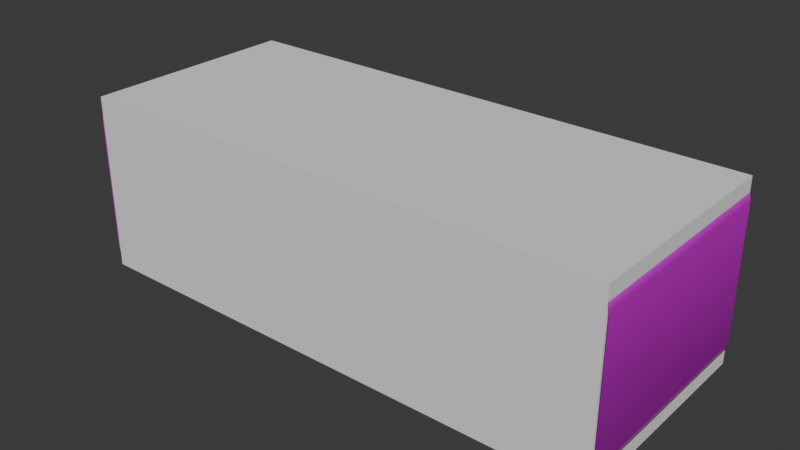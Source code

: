 # Source: shelf002.blend  (saved by Blender 4.1.24; exported with 4.5.12 LTS)
import bpy
from mathutils import Matrix  # noqa: F401  (used for matrix-valued properties, if any)

bpy.ops.wm.read_factory_settings(use_empty=True)
scene = bpy.context.scene
scene.name = 'Scene'

# ---- images (referenced by path relative to the original .blend; pixels are not part of the script)
import os
ASSET_DIR = os.environ.get("B2B_ASSET_DIR", "")  # directory of the original .blend (textures are referenced by path, not embedded)
HERE = os.path.dirname(os.path.abspath(__file__))  # packed textures are extracted next to this script under _unpacked/

def load_image(name, relpath, width, height, colorspace="sRGB"):
    """Load a texture the original file referenced (path relative to the .blend, or extracted next to this script)."""
    p = next((c for c in (os.path.join(HERE, relpath), os.path.join(ASSET_DIR, relpath)) if relpath and os.path.exists(c)), "")
    if p:
        img = bpy.data.images.load(p, check_existing=True)
        img.name = name
    else:  # same state as the original file: an image datablock whose file is absent (Cycles renders it pink)
        img = bpy.data.images.new(name, width, height)
        img.source = "FILE"
        img.filepath = "//" + (relpath or name)
    img.colorspace_settings.name = colorspace
    return img
img_wood059_2k_jpg_diffuse_burned_jpg = load_image('Wood059_2K-JPG_diffuse_burned.jpg', 'Wood059_2K-JPG_diffuse_burned.jpg', 1024, 1024, 'sRGB')
img_wood059_2k_jpg_roughness_jpg_001 = load_image('Wood059_2K-JPG_Roughness.jpg.001', 'Wood059_2K-JPG_Roughness.jpg', 1024, 1024, 'Non-Color')
img_wood059_2k_jpg_normalgl_jpg_001 = load_image('Wood059_2K-JPG_NormalGL.jpg.001', 'Wood059_2K-JPG_NormalGL.jpg', 1024, 1024, 'Non-Color')

# ---- materials (node trees are filled in below, after node groups)
mat_shelf002 = bpy.data.materials.new('Shelf002')

# ---- node groups
ng_smooth_by_angle = bpy.data.node_groups.new('Smooth by Angle', 'GeometryNodeTree')
_s = ng_smooth_by_angle.interface.new_socket(name='Mesh', in_out='OUTPUT', socket_type='NodeSocketGeometry')
_s = ng_smooth_by_angle.interface.new_socket(name='Mesh', in_out='INPUT', socket_type='NodeSocketGeometry')
_s = ng_smooth_by_angle.interface.new_socket(name='Angle', in_out='INPUT', socket_type='NodeSocketFloat')
_s.subtype = 'ANGLE'
_s.default_value = 0.5236
_s.min_value = 0.0
_s.max_value = 3.142
_s.description = 'Maximum face angle for smooth edges'
_s = ng_smooth_by_angle.interface.new_socket(name='Ignore Sharpness', in_out='INPUT', socket_type='NodeSocketBool')
_s.force_non_field = True
ng_smooth_by_angle.is_modifier = True
_N = ng_smooth_by_angle.nodes; _L = ng_smooth_by_angle.links
n0 = _N.new('GeometryNodeSetShadeSmooth'); n0.name = 'Set Shade Smooth'; n0.location = (120, -80)
n0.domain = 'EDGE'
n1 = _N.new('GeometryNodeSetShadeSmooth'); n1.name = 'Set Shade Smooth.001'; n1.location = (300, -80)
n2 = _N.new('NodeGroupOutput'); n2.name = 'Group Output'; n2.location = (480, -80)
n3 = _N.new('GeometryNodeInputMeshEdgeAngle'); n3.name = 'Edge Angle'; n3.location = (-440, -240)
n4 = _N.new('NodeGroupInput'); n4.name = 'Group Input'; n4.location = (-80, -80)
n5 = _N.new('GeometryNodeInputEdgeSmooth'); n5.name = 'Is Edge Smooth'; n5.location = (-260, -120)
n6 = _N.new('GeometryNodeInputShadeSmooth'); n6.name = 'Is Shade Smooth'; n6.location = (-440, -397)
n7 = _N.new('FunctionNodeCompare'); n7.name = 'Compare'; n7.location = (-260, -260)
n7.operation = 'LESS_EQUAL'
n7.inputs[6].default_value = (0.0, 0.0, 0.0, 0.0)
n7.inputs[7].default_value = (0.0, 0.0, 0.0, 0.0)
n8 = _N.new('FunctionNodeBooleanMath'); n8.name = 'Boolean Math.001'; n8.location = (-80, -260)
n9 = _N.new('NodeGroupInput'); n9.name = 'Group Input.001'; n9.location = (-440, -329)
n10 = _N.new('NodeGroupInput'); n10.name = 'Group Input.002'; n10.location = (-259, -189)
n11 = _N.new('FunctionNodeBooleanMath'); n11.name = 'Boolean Math'; n11.location = (-80, -149)
n11.operation = 'OR'
n12 = _N.new('FunctionNodeBooleanMath'); n12.name = 'Boolean Math.002'; n12.location = (-260, -380)
n12.operation = 'OR'
n13 = _N.new('NodeGroupInput'); n13.name = 'Group Input.003'; n13.location = (-440, -460)
_L.new(n3.outputs[0], n7.inputs[0])
_L.new(n1.outputs[0], n2.inputs[0])
_L.new(n9.outputs[1], n7.inputs[1])
_L.new(n7.outputs[0], n8.inputs[0])
_L.new(n4.outputs[0], n0.inputs[0])
_L.new(n0.outputs[0], n1.inputs[0])
_L.new(n8.outputs[0], n0.inputs[2])
_L.new(n10.outputs[2], n11.inputs[1])
_L.new(n5.outputs[0], n11.inputs[0])
_L.new(n11.outputs[0], n0.inputs[1])
_L.new(n13.outputs[2], n12.inputs[1])
_L.new(n6.outputs[0], n12.inputs[0])
_L.new(n12.outputs[0], n8.inputs[1])
n2.is_active_output = True

# ---- material node trees
mat_shelf002.use_nodes = True; mat_shelf002.node_tree.nodes.clear()
_N = mat_shelf002.node_tree.nodes; _L = mat_shelf002.node_tree.links
n0 = _N.new('ShaderNodeBsdfPrincipled'); n0.name = 'Principled BSDF'; n0.location = (60, 400)
n0.inputs[13].default_value = 0.1955
n1 = _N.new('ShaderNodeOutputMaterial'); n1.name = 'Material Output'; n1.location = (340, 400)
n2 = _N.new('ShaderNodeTexImage'); n2.name = 'Image Texture'; n2.location = (88, -40)
n2.label = 'Base Color'
n2.image = img_wood059_2k_jpg_diffuse_burned_jpg
n3 = _N.new('ShaderNodeTexImage'); n3.name = 'Image Texture.001'; n3.location = (88, -340)
n3.label = 'Roughness'
n3.image = img_wood059_2k_jpg_roughness_jpg_001
n4 = _N.new('ShaderNodeTexImage'); n4.name = 'Image Texture.002'; n4.location = (88, -640)
n4.label = 'Normal'
n4.image = img_wood059_2k_jpg_normalgl_jpg_001
n5 = _N.new('ShaderNodeNormalMap'); n5.name = 'Normal Map'; n5.location = (-200, 20)
n6 = _N.new('ShaderNodeMapping'); n6.name = 'Mapping.001'; n6.location = (230, -40)
n6.inputs[2].default_value = (0.0, 0.0, 1.571)
n7 = _N.new('NodeReroute'); n7.name = 'Reroute'; n7.location = (38, -535)
n7.width = 16
n7.socket_idname = 'NodeSocketVector'
n8 = _N.new('ShaderNodeTexCoord'); n8.name = 'Texture Coordinate.001'; n8.location = (30, -40)
n9 = _N.new('NodeFrame'); n9.name = 'Frame'; n9.location = (-1100, 120)
n9.label = 'Mapping'
n9.width = 400
n10 = _N.new('NodeFrame'); n10.name = 'Frame.001'; n10.location = (-628, 580)
n10.label = 'Textures'
n10.width = 358
n2.parent = n10
n3.parent = n10
n4.parent = n10
n6.parent = n9
n7.parent = n10
n8.parent = n9
_L.new(n0.outputs[0], n1.inputs[0])
_L.new(n3.outputs[0], n0.inputs[2])
_L.new(n7.outputs[0], n2.inputs[0])
_L.new(n7.outputs[0], n3.inputs[0])
_L.new(n7.outputs[0], n4.inputs[0])
_L.new(n6.outputs[0], n7.inputs[0])
_L.new(n8.outputs[2], n6.inputs[0])
_L.new(n5.outputs[0], n0.inputs[5])
_L.new(n2.outputs[0], n0.inputs[0])
_L.new(n4.outputs[0], n5.inputs[1])
n1.is_active_output = True

# ---- world
world_world = bpy.data.worlds.new('World'); scene.world = world_world
world_world.use_nodes = True; world_world.node_tree.nodes.clear()
_N = world_world.node_tree.nodes; _L = world_world.node_tree.links
n0 = _N.new('ShaderNodeOutputWorld'); n0.name = 'World Output'; n0.location = (300, 300)
n1 = _N.new('ShaderNodeBackground'); n1.name = 'Background'; n1.location = (10, 300)
n1.inputs[0].default_value = (0.05088, 0.05088, 0.05088, 1.0)
_L.new(n1.outputs[0], n0.inputs[0])
n0.is_active_output = True
world_world.color = (0.05088, 0.05088, 0.05088)
world_world.use_sun_shadow = False
world_world.sun_shadow_jitter_overblur = 0.0

# ---- meshes
me_cube_152 = bpy.data.meshes.new('Cube.152')
me_cube_152.from_pydata([(-0.4309, -0.1416, 0.03888), (-0.3882, -0.1416, 0.008413), (-0.4288, -0.1416, 0.02933), (-0.4228, -0.1416, 0.02091), (-0.4134, -0.1416, 0.01422), (-0.4016, -0.1416, 0.009925), (-0.3882, -0.1416, 0.2806), (-0.4309, -0.1416, 0.2501), (-0.4016, -0.1416, 0.2791), (-0.4134, -0.1416, 0.2748), (-0.4228, -0.1416, 0.2681), (-0.4288, -0.1416, 0.2596), (-0.3955, 0.1796, 0.0), (-0.4427, 0.1796, 0.03366), (-0.4101, 0.1796, 0.001647), (-0.4232, 0.1796, 0.006428), (-0.4337, 0.1796, 0.01387), (-0.4404, 0.1796, 0.02326), (-0.4427, 0.1796, 0.2553), (-0.3955, 0.1796, 0.289), (-0.4404, 0.1796, 0.2657), (-0.4337, 0.1796, 0.2751), (-0.4232, 0.1796, 0.2826), (-0.4101, 0.1796, 0.2873), (0.3882, -0.1416, 0.008413), (0.4309, -0.1416, 0.03888), (0.4016, -0.1416, 0.009925), (0.4134, -0.1416, 0.01422), (0.4228, -0.1416, 0.02091), (0.4288, -0.1416, 0.02933), (0.4309, -0.1416, 0.2501), (0.3882, -0.1416, 0.2806), (0.4288, -0.1416, 0.2596), (0.4228, -0.1416, 0.2681), (0.4134, -0.1416, 0.2748), (0.4016, -0.1416, 0.2791), (0.4427, 0.1796, 0.03366), (0.3955, 0.1796, 0.0), (0.4404, 0.1796, 0.02326), (0.4337, 0.1796, 0.01387), (0.4232, 0.1796, 0.006428), (0.4101, 0.1796, 0.001647), (0.3955, 0.1796, 0.289), (0.4427, 0.1796, 0.2553), (0.4101, 0.1796, 0.2873), (0.4232, 0.1796, 0.2826), (0.4337, 0.1796, 0.2751), (0.4404, 0.1796, 0.2657), (-0.3955, -0.1796, 0.0), (-0.4101, -0.1796, 0.001647), (-0.4232, -0.1796, 0.006428), (-0.4337, -0.1796, 0.01387), (-0.4404, -0.1796, 0.02326), (-0.4427, -0.1796, 0.03366), (-0.4101, -0.1796, 0.2873), (-0.3955, -0.1796, 0.289), (-0.4232, -0.1796, 0.2826), (-0.4337, -0.1796, 0.2751), (-0.4404, -0.1796, 0.2657), (-0.4427, -0.1796, 0.2553), (0.4101, -0.1796, 0.001647), (0.3955, -0.1796, 0.0), (0.4232, -0.1796, 0.006428), (0.4337, -0.1796, 0.01387), (0.4404, -0.1796, 0.02326), (0.4427, -0.1796, 0.03366), (0.3955, -0.1796, 0.289), (0.4101, -0.1796, 0.2873), (0.4232, -0.1796, 0.2826), (0.4337, -0.1796, 0.2751), (0.4404, -0.1796, 0.2657), (0.4427, -0.1796, 0.2553), (-0.3882, 0.1413, 0.008413), (-0.4016, 0.1413, 0.009925), (-0.4134, 0.1413, 0.01422), (-0.4228, 0.1413, 0.02091), (-0.4288, 0.1413, 0.02933), (-0.4309, 0.1413, 0.03888), (-0.4016, 0.1413, 0.2791), (-0.3882, 0.1413, 0.2806), (-0.4134, 0.1413, 0.2748), (-0.4228, 0.1413, 0.2681), (-0.4288, 0.1413, 0.2596), (-0.4309, 0.1413, 0.2501), (0.4016, 0.1413, 0.009925), (0.3882, 0.1413, 0.008413), (0.4134, 0.1413, 0.01422), (0.4228, 0.1413, 0.02091), (0.4288, 0.1413, 0.02933), (0.4309, 0.1413, 0.03888), (0.3882, 0.1413, 0.2806), (0.4016, 0.1413, 0.2791), (0.4134, 0.1413, 0.2748), (0.4228, 0.1413, 0.2681), (0.4288, 0.1413, 0.2596), (0.4309, 0.1413, 0.2501)], [], [(38, 40, 37), (72, 79, 77), (65, 36, 43, 71), (66, 42, 19, 55), (13, 53, 59, 18), (19, 42, 37, 12), (14, 12, 48, 49), (12, 14, 13), (19, 12, 13), (14, 15, 16), (16, 17, 13), (13, 18, 19), (18, 20, 19), (20, 21, 22), (22, 23, 20), (23, 19, 20), (42, 44, 46), (37, 42, 43), (44, 45, 46), (46, 47, 43), (43, 36, 37), (36, 38, 37), (38, 39, 40), (40, 41, 37), (14, 16, 13), (42, 46, 43), (15, 14, 49, 50), (16, 15, 50, 51), (17, 16, 51, 52), (54, 55, 19, 23), (59, 58, 20, 18), (56, 54, 23, 22), (57, 56, 22, 21), (58, 57, 21, 20), (60, 61, 37, 41), (65, 64, 38, 36), (62, 60, 41, 40), (63, 62, 40, 39), (64, 63, 39, 38), (44, 42, 66, 67), (43, 47, 70, 71), (45, 44, 67, 68), (46, 45, 68, 69), (47, 46, 69, 70), (48, 12, 37, 61), (51, 50, 4, 3), (79, 90, 31, 6), (55, 54, 8, 6), (54, 56, 9, 8), (57, 10, 9, 56), (58, 11, 10, 57), (59, 7, 11, 58), (65, 25, 29, 64), (60, 62, 27, 26), (62, 63, 28, 27), (49, 5, 4, 50), (53, 0, 7, 59), (53, 52, 2, 0), (67, 35, 34, 68), (68, 34, 33, 69), (70, 69, 33, 32), (71, 70, 32, 30), (61, 60, 26, 24), (64, 29, 28, 63), (52, 51, 3, 2), (48, 1, 5, 49), (66, 31, 35, 67), (55, 6, 31, 66), (71, 30, 25, 65), (61, 24, 1, 48), (74, 4, 5, 73), (92, 34, 35, 91), (82, 11, 7, 83), (75, 3, 4, 74), (93, 33, 34, 92), (85, 24, 26, 84), (76, 2, 3, 75), (94, 32, 33, 93), (84, 26, 27, 86), (77, 0, 2, 76), (95, 30, 32, 94), (86, 27, 28, 87), (79, 6, 8, 78), (72, 1, 24, 85), (87, 28, 29, 88), (78, 8, 9, 80), (83, 7, 0, 77), (88, 29, 25, 89), (80, 9, 10, 81), (89, 25, 30, 95), (73, 5, 1, 72), (91, 35, 31, 90), (72, 85, 90, 79), (85, 84, 88), (84, 86, 88), (86, 87, 88), (88, 89, 85), (89, 95, 85), (95, 94, 90), (94, 93, 91), (90, 94, 91), (93, 92, 91), (13, 17, 52, 53), (79, 78, 82), (78, 80, 82), (80, 81, 82), (82, 83, 79), (83, 77, 79), (77, 76, 73), (76, 75, 73), (75, 74, 73), (73, 72, 77), (85, 95, 90), (81, 10, 11, 82)])
me_cube_152.polygons.foreach_set('use_smooth', [True] * 114)
_uv = me_cube_152.uv_layers.new(name='UVMap')
_uv.uv.foreach_set('vector', [0.409, 0.4312, 0.42, 0.4393, 0.4243, 0.4523, 0.6184, 0.4502, 0.4395, 0.4502, 0.5984, 0.4301, 0.8958, 0.007978, 0.8958, 0.2433, 0.75, 0.2433, 0.75, 0.007978, 0.243, 0.397, 0.007621, 0.397, 0.007621, 0.02552, 0.243, 0.02552, 0.7924, 0.4301, 0.7924, 0.6655, 0.6467, 0.6655, 0.6467, 0.4301, 0.2343, 0.8237, 0.2343, 0.4523, 0.4243, 0.4523, 0.4243, 0.8237, 0.2591, 0.4038, 0.259, 0.397, 0.4944, 0.397, 0.4944, 0.4038, 0.4243, 0.8237, 0.4232, 0.8306, 0.4021, 0.8459, 0.2343, 0.8237, 0.4243, 0.8237, 0.4021, 0.8459, 0.4232, 0.8306, 0.42, 0.8367, 0.4151, 0.8416, 0.4151, 0.8416, 0.409, 0.8448, 0.4021, 0.8459, 0.4021, 0.8459, 0.2564, 0.8459, 0.2343, 0.8237, 0.2564, 0.8459, 0.2496, 0.8448, 0.2343, 0.8237, 0.2496, 0.8448, 0.2434, 0.8416, 0.2385, 0.8367, 0.2385, 0.8367, 0.2354, 0.8306, 0.2496, 0.8448, 0.2354, 0.8306, 0.2343, 0.8237, 0.2496, 0.8448, 0.2343, 0.4523, 0.2354, 0.4454, 0.2434, 0.4344, 0.4243, 0.4523, 0.2343, 0.4523, 0.2564, 0.4301, 0.2354, 0.4454, 0.2385, 0.4393, 0.2434, 0.4344, 0.2434, 0.4344, 0.2496, 0.4312, 0.2564, 0.4301, 0.2564, 0.4301, 0.4021, 0.4301, 0.4243, 0.4523, 0.4021, 0.4301, 0.409, 0.4312, 0.4243, 0.4523, 0.409, 0.4312, 0.4151, 0.4344, 0.42, 0.4393, 0.42, 0.4393, 0.4232, 0.4454, 0.4243, 0.4523, 0.4232, 0.8306, 0.4151, 0.8416, 0.4021, 0.8459, 0.2343, 0.4523, 0.2434, 0.4344, 0.2564, 0.4301, 0.2594, 0.41, 0.2591, 0.4038, 0.4944, 0.4038, 0.4947, 0.41, 0.2598, 0.4149, 0.2594, 0.41, 0.4947, 0.41, 0.4951, 0.4149, 0.7992, 0.4302, 0.8054, 0.4305, 0.8054, 0.6659, 0.7992, 0.6656, 0.2431, 0.01868, 0.243, 0.02552, 0.007621, 0.02552, 0.007713, 0.01868, 0.6467, 0.6655, 0.6398, 0.6656, 0.6398, 0.4302, 0.6467, 0.4301, 0.2433, 0.01252, 0.2431, 0.01868, 0.007713, 0.01868, 0.007978, 0.01252, 0.2438, 0.007621, 0.2433, 0.01252, 0.007978, 0.01252, 0.008391, 0.007621, 0.6398, 0.6656, 0.6337, 0.6659, 0.6337, 0.4305, 0.6398, 0.4302, 0.4944, 0.01868, 0.4944, 0.02552, 0.259, 0.02552, 0.2591, 0.01868, 0.8958, 0.007978, 0.9026, 0.007887, 0.9026, 0.2432, 0.8958, 0.2433, 0.4947, 0.01252, 0.4944, 0.01868, 0.2591, 0.01868, 0.2594, 0.01252, 0.4951, 0.007621, 0.4947, 0.01252, 0.2594, 0.01252, 0.2598, 0.007621, 0.9026, 0.007887, 0.9088, 0.007621, 0.9088, 0.243, 0.9026, 0.2432, 0.007713, 0.4038, 0.007621, 0.397, 0.243, 0.397, 0.2431, 0.4038, 0.75, 0.2433, 0.7432, 0.2432, 0.7432, 0.007887, 0.75, 0.007978, 0.007978, 0.41, 0.007713, 0.4038, 0.2431, 0.4038, 0.2433, 0.41, 0.008391, 0.4149, 0.007978, 0.41, 0.2433, 0.41, 0.2438, 0.4149, 0.7432, 0.2432, 0.737, 0.243, 0.737, 0.007621, 0.7432, 0.007887, 0.4944, 0.397, 0.259, 0.397, 0.259, 0.02552, 0.4944, 0.02552, 0.721, 0.007621, 0.7214, 0.01252, 0.6961, 0.01714, 0.6957, 0.01274, 0.008315, 0.8161, 0.008315, 0.4515, 0.1937, 0.4515, 0.1937, 0.8161, 0.219, 0.8195, 0.2189, 0.8264, 0.1936, 0.8224, 0.1937, 0.8161, 0.2189, 0.8264, 0.2187, 0.8325, 0.1933, 0.8279, 0.1936, 0.8224, 0.2183, 0.8374, 0.193, 0.8323, 0.1933, 0.8279, 0.2187, 0.8325, 0.7992, 0.8921, 0.7952, 0.8667, 0.8008, 0.8664, 0.8054, 0.8918, 0.7924, 0.8921, 0.789, 0.8668, 0.7952, 0.8667, 0.7992, 0.8921, 0.8336, 0.4301, 0.8371, 0.4555, 0.8308, 0.4556, 0.8268, 0.4302, 0.7217, 0.4038, 0.7214, 0.41, 0.6961, 0.4054, 0.6963, 0.3998, 0.7214, 0.41, 0.721, 0.4149, 0.6957, 0.4098, 0.6961, 0.4054, 0.7217, 0.01868, 0.6963, 0.02268, 0.6961, 0.01714, 0.7214, 0.01252, 0.6467, 0.8921, 0.6501, 0.8668, 0.789, 0.8668, 0.7924, 0.8921, 0.6467, 0.8921, 0.6398, 0.8921, 0.6438, 0.8667, 0.6501, 0.8668, 0.2189, 0.4412, 0.1936, 0.4452, 0.1933, 0.4397, 0.2187, 0.435, 0.2187, 0.435, 0.1933, 0.4397, 0.193, 0.4353, 0.2183, 0.4301, 0.9862, 0.4302, 0.9924, 0.4305, 0.9878, 0.4558, 0.9822, 0.4556, 0.9794, 0.4301, 0.9862, 0.4302, 0.9822, 0.4556, 0.9759, 0.4555, 0.7218, 0.397, 0.7217, 0.4038, 0.6963, 0.3998, 0.6964, 0.3936, 0.8268, 0.4302, 0.8308, 0.4556, 0.8253, 0.4558, 0.8206, 0.4305, 0.6398, 0.8921, 0.6337, 0.8918, 0.6383, 0.8664, 0.6438, 0.8667, 0.7218, 0.02552, 0.6964, 0.02896, 0.6963, 0.02268, 0.7217, 0.01868, 0.219, 0.448, 0.1937, 0.4515, 0.1936, 0.4452, 0.2189, 0.4412, 0.219, 0.8195, 0.1937, 0.8161, 0.1937, 0.4515, 0.219, 0.448, 0.9794, 0.4301, 0.9759, 0.4555, 0.8371, 0.4555, 0.8336, 0.4301, 0.7218, 0.397, 0.6964, 0.3936, 0.6964, 0.02896, 0.7218, 0.02552, 0.5107, 0.01714, 0.6961, 0.01714, 0.6963, 0.02268, 0.511, 0.02268, 0.007992, 0.4397, 0.1933, 0.4397, 0.1936, 0.4452, 0.008231, 0.4452, 0.7952, 0.6813, 0.7952, 0.8667, 0.789, 0.8668, 0.789, 0.6814, 0.5104, 0.01274, 0.6957, 0.01274, 0.6961, 0.01714, 0.5107, 0.01714, 0.007621, 0.4353, 0.193, 0.4353, 0.1933, 0.4397, 0.007992, 0.4397, 0.5111, 0.3936, 0.6964, 0.3936, 0.6963, 0.3998, 0.511, 0.3998, 0.6438, 0.6813, 0.6438, 0.8667, 0.6383, 0.8664, 0.6383, 0.6811, 0.9822, 0.6409, 0.9822, 0.4556, 0.9878, 0.4558, 0.9878, 0.6412, 0.511, 0.3998, 0.6963, 0.3998, 0.6961, 0.4054, 0.5107, 0.4054, 0.6501, 0.6814, 0.6501, 0.8668, 0.6438, 0.8667, 0.6438, 0.6813, 0.9759, 0.6409, 0.9759, 0.4555, 0.9822, 0.4556, 0.9822, 0.6409, 0.5107, 0.4054, 0.6961, 0.4054, 0.6957, 0.4098, 0.5104, 0.4098, 0.008315, 0.8161, 0.1937, 0.8161, 0.1936, 0.8224, 0.008231, 0.8224, 0.5111, 0.02896, 0.6964, 0.02896, 0.6964, 0.3936, 0.5111, 0.3936, 0.8253, 0.6412, 0.8253, 0.4558, 0.8308, 0.4556, 0.8308, 0.6409, 0.008231, 0.8224, 0.1936, 0.8224, 0.1933, 0.8279, 0.007992, 0.8279, 0.789, 0.6814, 0.789, 0.8668, 0.6501, 0.8668, 0.6501, 0.6814, 0.8308, 0.6409, 0.8308, 0.4556, 0.8371, 0.4555, 0.8371, 0.6409, 0.007992, 0.8279, 0.1933, 0.8279, 0.193, 0.8323, 0.007621, 0.8323, 0.8371, 0.6409, 0.8371, 0.4555, 0.9759, 0.4555, 0.9759, 0.6409, 0.511, 0.02268, 0.6963, 0.02268, 0.6964, 0.02896, 0.5111, 0.02896, 0.008231, 0.4452, 0.1936, 0.4452, 0.1937, 0.4515, 0.008315, 0.4515, 0.6184, 0.4502, 0.6184, 0.8148, 0.4395, 0.8148, 0.4395, 0.4502, 0.6184, 0.8148, 0.6174, 0.8211, 0.6047, 0.8338, 0.6174, 0.8211, 0.6146, 0.8266, 0.6047, 0.8338, 0.6146, 0.8266, 0.6102, 0.831, 0.6047, 0.8338, 0.6047, 0.8338, 0.5984, 0.8348, 0.6184, 0.8148, 0.5984, 0.8348, 0.4595, 0.8348, 0.6184, 0.8148, 0.4595, 0.8348, 0.4533, 0.8338, 0.4395, 0.8148, 0.4533, 0.8338, 0.4477, 0.831, 0.4405, 0.8211, 0.4395, 0.8148, 0.4533, 0.8338, 0.4405, 0.8211, 0.4477, 0.831, 0.4433, 0.8266, 0.4405, 0.8211, 0.7924, 0.4301, 0.7992, 0.4302, 0.7992, 0.6656, 0.7924, 0.6655, 0.4395, 0.4502, 0.4405, 0.4439, 0.4533, 0.4311, 0.4405, 0.4439, 0.4433, 0.4384, 0.4533, 0.4311, 0.4433, 0.4384, 0.4477, 0.434, 0.4533, 0.4311, 0.4533, 0.4311, 0.4595, 0.4301, 0.4395, 0.4502, 0.4595, 0.4301, 0.5984, 0.4301, 0.4395, 0.4502, 0.5984, 0.4301, 0.6047, 0.4311, 0.6174, 0.4439, 0.6047, 0.4311, 0.6102, 0.434, 0.6174, 0.4439, 0.6102, 0.434, 0.6146, 0.4384, 0.6174, 0.4439, 0.6174, 0.4439, 0.6184, 0.4502, 0.5984, 0.4301, 0.6184, 0.8148, 0.4595, 0.8348, 0.4395, 0.8148, 0.8008, 0.6811, 0.8008, 0.8664, 0.7952, 0.8667, 0.7952, 0.6813])
me_cube_152.materials.append(mat_shelf002)
me_cube_152.update()
me_cube = bpy.data.meshes.new('Cube')
me_cube.from_pydata([(-0.44, -0.18, 0.0), (-0.44, -0.18, 0.29), (-0.44, 0.18, 0.0), (-0.44, 0.18, 0.29), (0.44, -0.18, 0.0), (0.44, -0.18, 0.29), (0.44, 0.18, 0.0), (0.44, 0.18, 0.29)], [], [(0, 1, 3, 2), (2, 3, 7, 6), (6, 7, 5, 4), (4, 5, 1, 0), (2, 6, 4, 0), (7, 3, 1, 5)])
_uv = me_cube.uv_layers.new(name='UVMap')
_uv.uv.foreach_set('vector', [0.375, 0.0, 0.625, 0.0, 0.625, 0.25, 0.375, 0.25, 0.375, 0.25, 0.625, 0.25, 0.625, 0.5, 0.375, 0.5, 0.375, 0.5, 0.625, 0.5, 0.625, 0.75, 0.375, 0.75, 0.375, 0.75, 0.625, 0.75, 0.625, 1.0, 0.375, 1.0, 0.125, 0.5, 0.375, 0.5, 0.375, 0.75, 0.125, 0.75, 0.625, 0.5, 0.875, 0.5, 0.875, 0.75, 0.625, 0.75])
me_cube.use_mirror_y = True
me_cube.update()

# ---- objects
ob_shelf002 = bpy.data.objects.new('Shelf002', me_cube_152)
ob_shelf002_colonly = bpy.data.objects.new('Shelf002-colonly', me_cube)

# ---- transforms, parenting, visibility, modifiers, constraints
ob_shelf002.location = (0.0, 0.0, 0.0)
_m = ob_shelf002.modifiers.new('Smooth by Angle', 'NODES')
_m.node_group = ng_smooth_by_angle
_m.use_pin_to_last = True
_m.show_group_selector = False
ob_shelf002_colonly.parent = ob_shelf002
ob_shelf002_colonly.location = (0.0, 0.0, 0.0)
ob_shelf002_colonly.display_type = 'WIRE'
ob_shelf002_colonly.use_mesh_mirror_y = True

# ---- collection membership
scene.collection.objects.link(ob_shelf002)
scene.collection.objects.link(ob_shelf002_colonly)

# ---- scene / render settings (as saved in the file)
scene.frame_start = 1; scene.frame_end = 250; scene.frame_set(1)
scene.render.engine = 'CYCLES'
scene.cycles.sampling_pattern = 'TABULATED_SOBOL'
scene.cycles.bake_type = 'AO'
scene.eevee.ray_tracing_options.trace_max_roughness = 0.0
bpy.context.view_layer.update()

# ---- added for rendering (the .blend has no active camera and no usable light): camera, sun
cam_auto = bpy.data.cameras.new('AutoCamera')
cam_auto.lens = 50.0
cam_auto.sensor_width = 36.0
cam_auto.clip_end = 1000.0
ob_auto_camera = bpy.data.objects.new('AutoCamera', cam_auto)
scene.collection.objects.link(ob_auto_camera)
ob_auto_camera.location = (0.924067, -1.10888, 0.884253)
ob_auto_camera.rotation_euler = (1.09748, -7.21219e-08, 0.694738)
scene.camera = ob_auto_camera
light_auto_sun = bpy.data.lights.new('AutoSun', 'SUN')
light_auto_sun.energy = 3.0
light_auto_sun.angle = 0.0523599
ob_auto_sun = bpy.data.objects.new('AutoSun', light_auto_sun)
scene.collection.objects.link(ob_auto_sun)
ob_auto_sun.rotation_euler = (0.872665, 0.174533, 0.523599)
bpy.context.view_layer.update()
